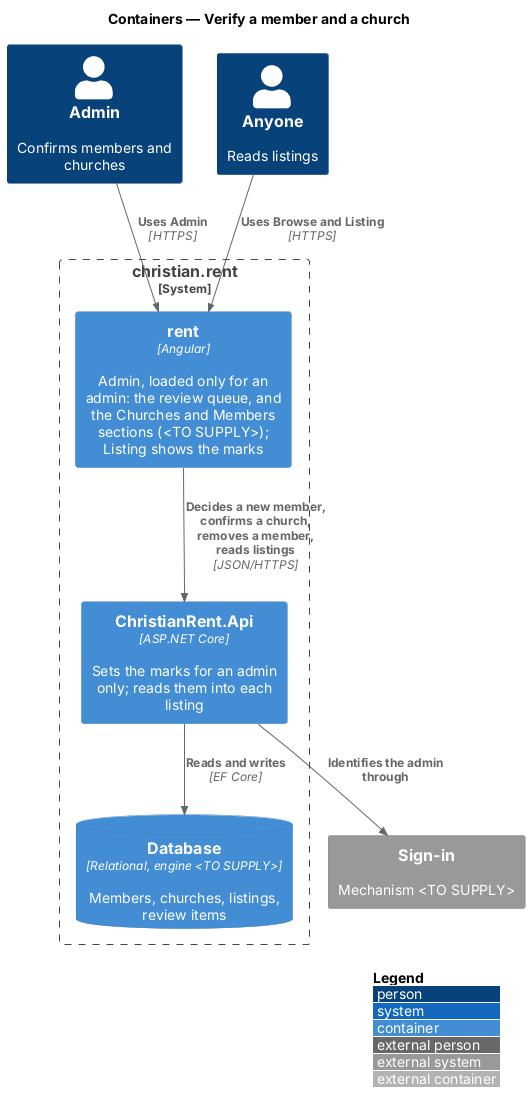

The diagram above was rendered by PlantUML. Its source (embedded in the PNG):
@startuml
!include <C4/C4_Container>
LAYOUT_WITH_LEGEND()
title Containers — Verify a member and a church

Person(admin, "Admin", "Confirms members and churches")
Person(anyone, "Anyone", "Reads listings")
System_Ext(signin, "Sign-in", "Mechanism <TO SUPPLY>")
System_Boundary(cr, "christian.rent") {
  Container(rent, "rent", "Angular", "Admin, loaded only for an admin: the review queue, and the Churches and Members sections (<TO SUPPLY>); Listing shows the marks")
  Container(api, "ChristianRent.Api", "ASP.NET Core", "Sets the marks for an admin only; reads them into each listing")
  ContainerDb(db, "Database", "Relational, engine <TO SUPPLY>", "Members, churches, listings, review items")
}
Rel(admin, rent, "Uses Admin", "HTTPS")
Rel(anyone, rent, "Uses Browse and Listing", "HTTPS")
Rel(rent, api, "Decides a new member, confirms a church, removes a member, reads listings", "JSON/HTTPS")
Rel(api, db, "Reads and writes", "EF Core")
Rel(api, signin, "Identifies the admin through")
@enduml